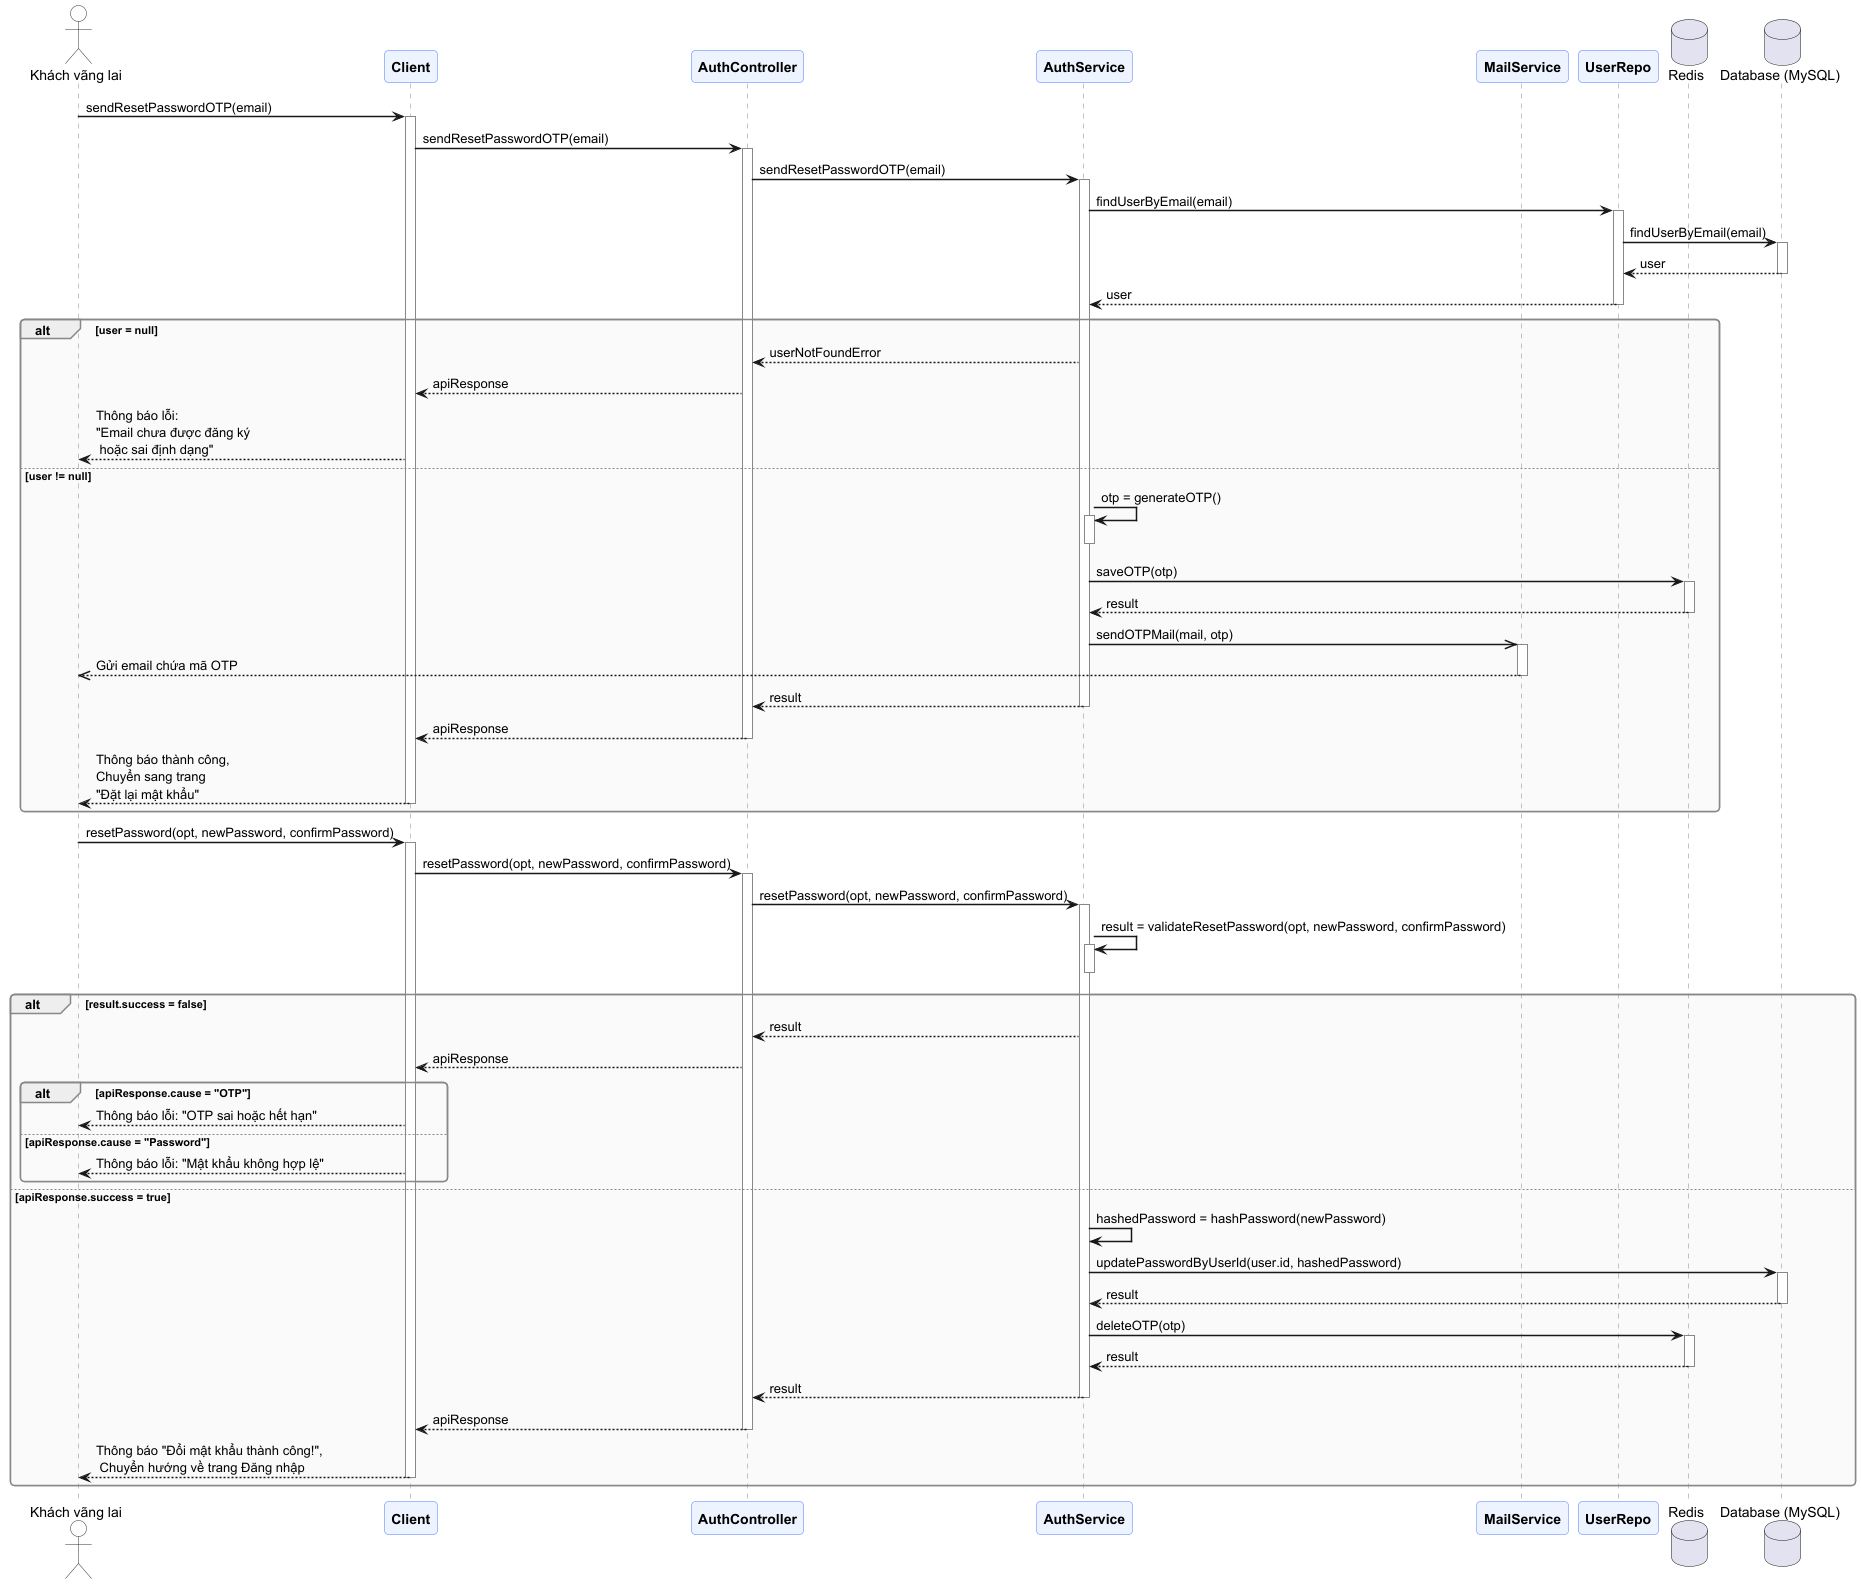

The diagram above was rendered by PlantUML. Its source (embedded in the PNG):
@startuml Reset_Password_Sequence
skinparam sequenceArrowThickness 1.5
skinparam roundcorner 8
skinparam responseMessageBelowArrow true
skinparam sequenceGroupBorderThickness 1.5

skinparam participant {
    BackgroundColor #EEF4FF
    BorderColor     #4A7CFF
    FontStyle       Bold
}
skinparam actor {
    BackgroundColor #FEFEFE
    BorderColor     #333333
}
skinparam sequence {
    LifeLineBorderColor  #888888
    GroupBorderColor     #888888
    GroupBodyBackgroundColor #FAFAFA
    DividerBackgroundColor   #E8E8E8
}
actor "Khách vãng lai" as User
participant "Client" as client
participant "AuthController" as controller
participant "AuthService" as service
participant "MailService" as mailService
participant "UserRepo" as repo
database "Redis" as redis
database "Database (MySQL)" as DB

User -> client : sendResetPasswordOTP(email)
activate client

client -> controller : sendResetPasswordOTP(email)
activate controller

controller   -> service : sendResetPasswordOTP(email)
activate service

service  -> repo  : findUserByEmail(email)
activate repo

repo  -> DB  : findUserByEmail(email)
activate DB

DB   --> repo : user
deactivate DB

repo   --> service : user
deactivate repo

alt user = null
    service  --> controller : userNotFoundError
    controller  --> client : apiResponse
    client --> User : Thông báo lỗi:\n"Email chưa được đăng ký\n hoặc sai định dạng"

else user != null
    service  -> service  : otp = generateOTP()
    activate service
    deactivate service

    service  -> redis   : saveOTP(otp)
    activate redis
    redis --> service : result
    deactivate redis

    service ->> mailService: sendOTPMail(mail, otp)
    activate mailService
    mailService -->> User: Gửi email chứa mã OTP
    deactivate mailService

    service  --> controller  : result
    deactivate service

    controller  --> client  : apiResponse
    deactivate controller

    client  --> User : Thông báo thành công,\nChuyển sang trang\n"Đặt lại mật khẩu"
    deactivate client
end

User -> client  : resetPassword(opt, newPassword, confirmPassword)
activate client
client -> controller  : resetPassword(opt, newPassword, confirmPassword)
activate controller

controller -> service : resetPassword(opt, newPassword, confirmPassword)
activate service

service -> service : result = validateResetPassword(opt, newPassword, confirmPassword)
activate service
deactivate service

alt result.success = false
    service --> controller: result

    controller --> client: apiResponse
    alt apiResponse.cause = "OTP"
        client --> User : Thông báo lỗi: "OTP sai hoặc hết hạn"
    else apiResponse.cause = "Password"
        client --> User : Thông báo lỗi: "Mật khẩu không hợp lệ"
    end
else apiResponse.success = true
    activate service
    service  -> service  : hashedPassword = hashPassword(newPassword)
    service  -> DB : updatePasswordByUserId(user.id, hashedPassword)

    activate DB
    DB   --> service : result
    deactivate DB

    service  -> redis : deleteOTP(otp)
    activate redis
    redis --> service : result
    deactivate redis

    service --> controller : result
    deactivate service

    controller --> client: apiResponse
    deactivate controller

    client --> User : Thông báo "Đổi mật khẩu thành công!",\n Chuyển hướng về trang Đăng nhập
    deactivate client
end
@enduml